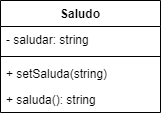

The diagram above was exported from draw.io. Its source (the exported page's mxGraphModel, read from the mxfile embedded in the PNG):
<mxGraphModel dx="656" dy="439" grid="1" gridSize="10" guides="1" tooltips="1" connect="1" arrows="1" fold="1" page="1" pageScale="1" pageWidth="827" pageHeight="1169" math="0" shadow="0">
  <root>
    <mxCell id="WIyWlLk6GJQsqaUBKTNV-0" />
    <mxCell id="WIyWlLk6GJQsqaUBKTNV-1" parent="WIyWlLk6GJQsqaUBKTNV-0" />
    <mxCell id="tnUHUoW13xuJCpCPxPFj-0" value="Saludo" style="swimlane;fontStyle=1;align=center;verticalAlign=top;childLayout=stackLayout;horizontal=1;startSize=26;horizontalStack=0;resizeParent=1;resizeParentMax=0;resizeLast=0;collapsible=1;marginBottom=0;whiteSpace=wrap;html=1;" parent="WIyWlLk6GJQsqaUBKTNV-1" vertex="1">
      <mxGeometry x="330" y="320" width="160" height="112" as="geometry" />
    </mxCell>
    <mxCell id="tnUHUoW13xuJCpCPxPFj-1" value="- saludar: string" style="text;strokeColor=none;fillColor=none;align=left;verticalAlign=top;spacingLeft=4;spacingRight=4;overflow=hidden;rotatable=0;points=[[0,0.5],[1,0.5]];portConstraint=eastwest;whiteSpace=wrap;html=1;" parent="tnUHUoW13xuJCpCPxPFj-0" vertex="1">
      <mxGeometry y="26" width="160" height="26" as="geometry" />
    </mxCell>
    <mxCell id="tnUHUoW13xuJCpCPxPFj-2" value="" style="line;strokeWidth=1;fillColor=none;align=left;verticalAlign=middle;spacingTop=-1;spacingLeft=3;spacingRight=3;rotatable=0;labelPosition=right;points=[];portConstraint=eastwest;strokeColor=inherit;" parent="tnUHUoW13xuJCpCPxPFj-0" vertex="1">
      <mxGeometry y="52" width="160" height="8" as="geometry" />
    </mxCell>
    <mxCell id="tnUHUoW13xuJCpCPxPFj-3" value="+ setSaluda(string)" style="text;strokeColor=none;fillColor=none;align=left;verticalAlign=top;spacingLeft=4;spacingRight=4;overflow=hidden;rotatable=0;points=[[0,0.5],[1,0.5]];portConstraint=eastwest;whiteSpace=wrap;html=1;" parent="tnUHUoW13xuJCpCPxPFj-0" vertex="1">
      <mxGeometry y="60" width="160" height="26" as="geometry" />
    </mxCell>
    <mxCell id="RNK_dQCYKLlR1rUiWxis-8" value="+ saluda(): string" style="text;strokeColor=none;fillColor=none;align=left;verticalAlign=top;spacingLeft=4;spacingRight=4;overflow=hidden;rotatable=0;points=[[0,0.5],[1,0.5]];portConstraint=eastwest;whiteSpace=wrap;html=1;" vertex="1" parent="tnUHUoW13xuJCpCPxPFj-0">
      <mxGeometry y="86" width="160" height="26" as="geometry" />
    </mxCell>
  </root>
</mxGraphModel>